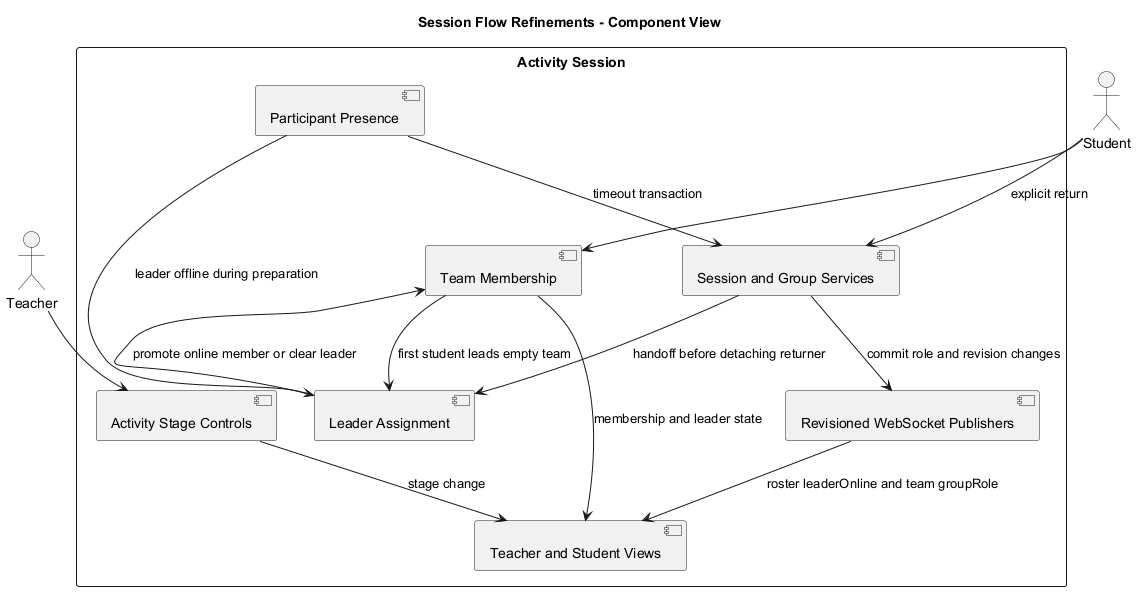

The diagram above was rendered by PlantUML. Its source (embedded in the PNG):
@startuml
title Session Flow Refinements - Component View
actor Teacher
actor Student
rectangle "Activity Session" {
  component "Activity Stage Controls" as Stages
  component "Team Membership" as Teams
  component "Participant Presence" as Presence
  component "Leader Assignment" as Leader
  component "Session and Group Services" as Services
  component "Revisioned WebSocket Publishers" as Publishers
  component "Teacher and Student Views" as Views
}
Teacher --> Stages
Student --> Teams
Presence --> Leader : leader offline during preparation
Leader --> Teams : promote online member or clear leader
Teams --> Leader : first student leads empty team
Presence --> Services : timeout transaction
Student --> Services : explicit return
Services --> Leader : handoff before detaching returner
Services --> Publishers : commit role and revision changes
Publishers --> Views : roster leaderOnline and team groupRole
Stages --> Views : stage change
Teams --> Views : membership and leader state
@enduml